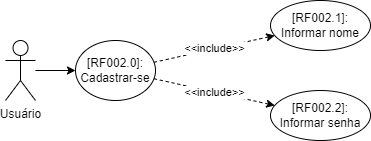

The diagram above was exported from draw.io. Its source (the exported page's mxGraphModel, read from the mxfile embedded in the PNG):
<mxGraphModel dx="2249" dy="794" grid="1" gridSize="10" guides="1" tooltips="1" connect="1" arrows="1" fold="1" page="1" pageScale="1" pageWidth="827" pageHeight="1169" math="0" shadow="0">
  <root>
    <mxCell id="0" />
    <mxCell id="1" parent="0" />
    <mxCell id="ERo9xOC2BZVoFTzyo0ig-34" value="Usuário" style="shape=umlActor;verticalLabelPosition=bottom;verticalAlign=top;html=1;outlineConnect=0;" parent="1" vertex="1">
      <mxGeometry x="-570" y="335" width="30" height="60" as="geometry" />
    </mxCell>
    <mxCell id="ERo9xOC2BZVoFTzyo0ig-51" value="&lt;span&gt;[RF002.0]:&lt;/span&gt;&lt;br&gt;Cadastrar-se" style="ellipse;whiteSpace=wrap;html=1;" parent="1" vertex="1">
      <mxGeometry x="-500" y="335" width="80" height="60" as="geometry" />
    </mxCell>
    <mxCell id="ERo9xOC2BZVoFTzyo0ig-52" value="&lt;span&gt;[RF002.1]:&lt;/span&gt;&lt;br&gt;Informar nome" style="ellipse;whiteSpace=wrap;html=1;" parent="1" vertex="1">
      <mxGeometry x="-305" y="295" width="100" height="50" as="geometry" />
    </mxCell>
    <mxCell id="ERo9xOC2BZVoFTzyo0ig-53" value="&lt;span&gt;[RF002.2]:&lt;/span&gt;&lt;br&gt;Informar senha" style="ellipse;whiteSpace=wrap;html=1;" parent="1" vertex="1">
      <mxGeometry x="-305" y="385" width="100" height="50" as="geometry" />
    </mxCell>
    <mxCell id="ERo9xOC2BZVoFTzyo0ig-54" value="&amp;lt;&amp;lt;include&amp;gt;&amp;gt;" style="endArrow=classic;html=1;rounded=0;dashed=1;" parent="1" source="ERo9xOC2BZVoFTzyo0ig-51" target="ERo9xOC2BZVoFTzyo0ig-52" edge="1">
      <mxGeometry width="50" height="50" relative="1" as="geometry">
        <mxPoint x="-275" y="360" as="sourcePoint" />
        <mxPoint x="-225" y="310" as="targetPoint" />
      </mxGeometry>
    </mxCell>
    <mxCell id="ERo9xOC2BZVoFTzyo0ig-55" value="&amp;lt;&amp;lt;include&amp;gt;&amp;gt;" style="endArrow=classic;html=1;rounded=0;dashed=1;" parent="1" source="ERo9xOC2BZVoFTzyo0ig-51" target="ERo9xOC2BZVoFTzyo0ig-53" edge="1">
      <mxGeometry width="50" height="50" relative="1" as="geometry">
        <mxPoint x="-275" y="360" as="sourcePoint" />
        <mxPoint x="-225" y="310" as="targetPoint" />
      </mxGeometry>
    </mxCell>
    <mxCell id="ERo9xOC2BZVoFTzyo0ig-56" value="" style="endArrow=classic;html=1;rounded=0;" parent="1" source="ERo9xOC2BZVoFTzyo0ig-34" target="ERo9xOC2BZVoFTzyo0ig-51" edge="1">
      <mxGeometry width="50" height="50" relative="1" as="geometry">
        <mxPoint x="-640" y="-15" as="sourcePoint" />
        <mxPoint x="-580" y="-15" as="targetPoint" />
      </mxGeometry>
    </mxCell>
  </root>
</mxGraphModel>